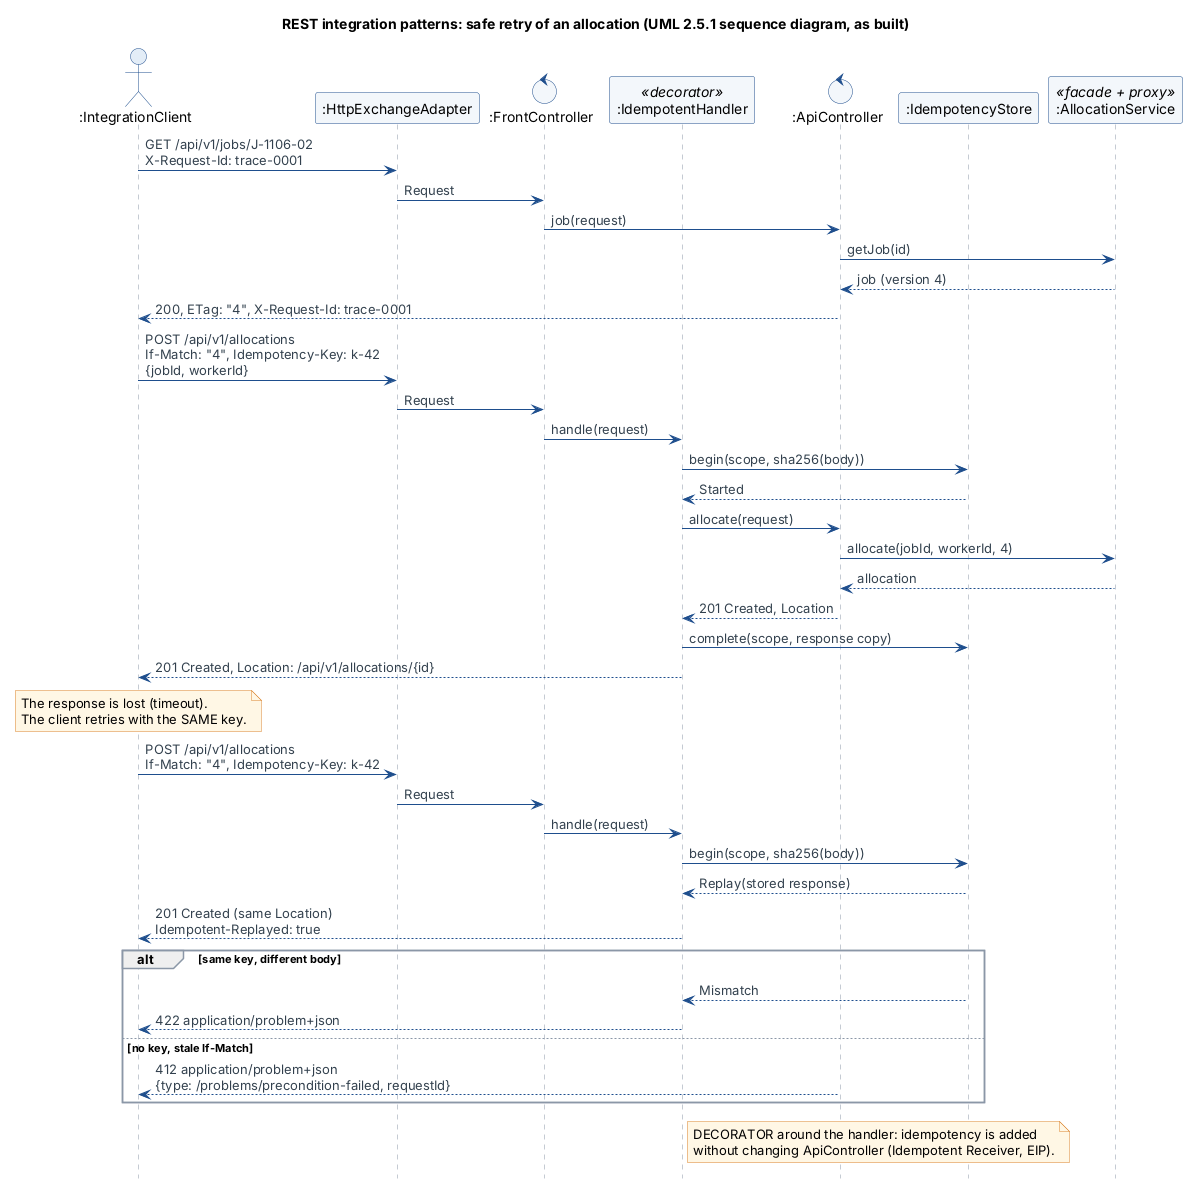

The diagram above was rendered by PlantUML. Its source (embedded in the PNG):
@startuml
!include style.iuml
hide footbox
title REST integration patterns: safe retry of an allocation (UML 2.5.1 sequence diagram, as built)

actor ":IntegrationClient" as C
participant ":HttpExchangeAdapter" as HX
control ":FrontController" as FC
participant ":IdempotentHandler" as IH <<decorator>>
control ":ApiController" as AC
participant ":IdempotencyStore" as ST
participant ":AllocationService" as S <<facade + proxy>>

C -> HX : GET /api/v1/jobs/J-1106-02\nX-Request-Id: trace-0001
HX -> FC : Request
FC -> AC : job(request)
AC -> S : getJob(id)
S --> AC : job (version 4)
AC --> C : 200, ETag: "4", X-Request-Id: trace-0001

C -> HX : POST /api/v1/allocations\nIf-Match: "4", Idempotency-Key: k-42\n{jobId, workerId}
HX -> FC : Request
FC -> IH : handle(request)
IH -> ST : begin(scope, sha256(body))
ST --> IH : Started
IH -> AC : allocate(request)
AC -> S : allocate(jobId, workerId, 4)
S --> AC : allocation
AC --> IH : 201 Created, Location
IH -> ST : complete(scope, response copy)
IH --> C : 201 Created, Location: /api/v1/allocations/{id}

note over C : The response is lost (timeout).\nThe client retries with the SAME key.

C -> HX : POST /api/v1/allocations\nIf-Match: "4", Idempotency-Key: k-42
HX -> FC : Request
FC -> IH : handle(request)
IH -> ST : begin(scope, sha256(body))
ST --> IH : Replay(stored response)
IH --> C : 201 Created (same Location)\nIdempotent-Replayed: true

alt same key, different body
  ST --> IH : Mismatch
  IH --> C : 422 application/problem+json
else no key, stale If-Match
  AC --> C : 412 application/problem+json\n{type: /problems/precondition-failed, requestId}
end

note right of IH
  DECORATOR around the handler: idempotency is added
  without changing ApiController (Idempotent Receiver, EIP).
end note
@enduml